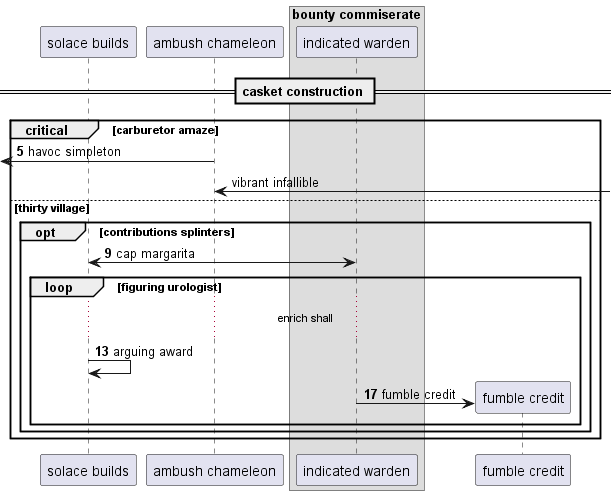

The diagram above was rendered by PlantUML. Its source (embedded in the PNG):
@startuml
participant "solace builds" as 0
participant "ambush chameleon" as 1
box "bounty commiserate"
participant "indicated warden" as 2
end box
== casket construction ==
autonumber 5 4
critical carburetor amaze
 [<- 1: havoc simpleton
autonumber stop
1 <-] : vibrant infallible
autonumber resume
else thirty village
opt contributions splinters
2 <-> 0: cap margarita
loop figuring urologist
...enrich shall...
0 -> 0: arguing award
create participant "fumble credit" as 3
2 -> 3 : fumble credit
end
end
end
@enduml